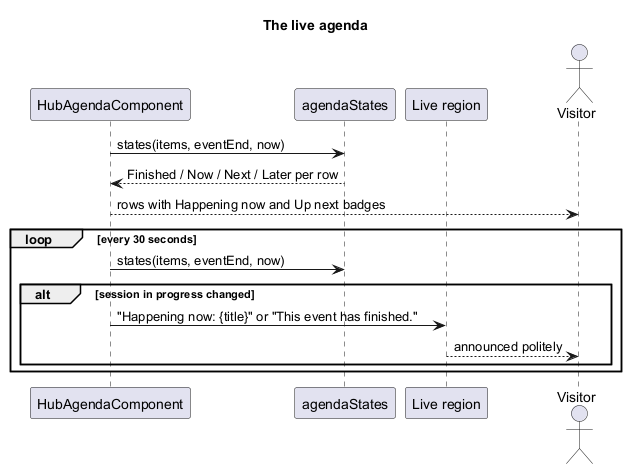

The diagram above was rendered by PlantUML. Its source (embedded in the PNG):
@startuml
title The live agenda
participant "HubAgendaComponent" as a
participant "agendaStates" as s
participant "Live region" as lr
actor "Visitor" as v
a -> s : states(items, eventEnd, now)
s --> a : Finished / Now / Next / Later per row
a --> v : rows with Happening now and Up next badges
loop every 30 seconds
  a -> s : states(items, eventEnd, now)
  alt session in progress changed
    a -> lr : "Happening now: {title}" or "This event has finished."
    lr --> v : announced politely
  end
end
@enduml